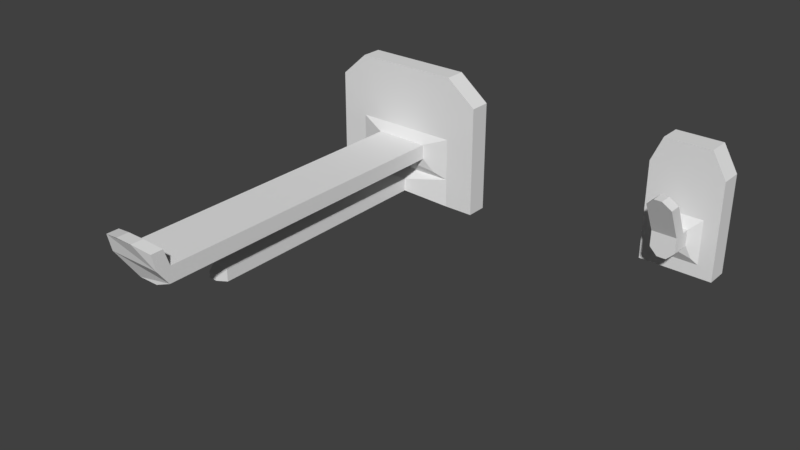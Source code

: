 # Source: hook.blend  (saved by Blender 2.78.0; exported with 4.5.12 LTS)
import bpy
from mathutils import Matrix  # noqa: F401  (used for matrix-valued properties, if any)

bpy.ops.wm.read_factory_settings(use_empty=True)
scene = bpy.context.scene
scene.name = 'Scene'

# ---- collections
col_collection_1 = bpy.data.collections.new('Collection 1'); scene.collection.children.link(col_collection_1)

# ---- materials (node trees are filled in below, after node groups)
mat_material = bpy.data.materials.new('Material')
mat_material.alpha_threshold = 0.0
mat_material.use_transparent_shadow = False
mat_material.roughness = 0.5
mat_material.line_color = (0.0, 0.0, 0.0, 1.0)

# ---- material node trees

# ---- world
world_world = bpy.data.worlds.new('World'); scene.world = world_world
world_world.color = (0.05088, 0.05088, 0.05088)
world_world.use_sun_shadow = False
world_world.sun_shadow_jitter_overblur = 0.0
world_world.cycles.sampling_method = 'MANUAL'

# ---- meshes
me_cube_001 = bpy.data.meshes.new('Cube.001')
me_cube_001.from_pydata([(1.444, 1.0, -0.9681), (1.444, 0.6301, -0.9681), (-1.444, 0.6301, -0.9681), (-1.444, 1.0, -0.9681), (1.444, 1.0, 1.0), (1.444, 0.6301, 1.0), (-1.444, 0.6301, 1.0), (-1.444, 1.0, 1.0), (0.9049, 1.0, -0.9681), (0.9049, 0.6301, -0.9681), (0.9049, 1.0, 1.431), (0.9049, 0.6301, 1.431), (-0.9672, 1.0, -0.9681), (-0.9672, 0.6301, -0.9681), (-0.9672, 1.0, 1.431), (-0.9672, 0.6301, 1.431), (0.9049, 0.6301, 0.3021), (-0.9672, 0.6301, 0.3014), (0.9049, 0.6301, -0.4525), (-0.9672, 0.6301, -0.4533), (-0.5194, 0.5285, 0.121), (0.457, 0.5285, 0.1214), (-0.5194, -5.116, 0.1345), (0.457, -5.116, 0.1347), (-0.5194, -5.361, 0.1345), (0.457, -5.361, 0.1347), (-0.5197, -5.211, 0.4345), (-0.1901, -5.28, 0.511), (0.127, -5.28, 0.511), (0.4567, -5.211, 0.4347), (-0.1901, -5.497, 0.511), (-0.5197, -5.428, 0.4345), (0.4567, -5.428, 0.4347), (0.127, -5.497, 0.511), (0.457, 0.5285, -0.1435), (0.1494, 0.5285, -0.2723), (0.6635, 0.5753, -0.3553), (-0.2118, 0.5285, -0.2724), (-0.5194, 0.5285, -0.1439), (-0.7256, 0.5753, -0.3558), (0.457, -4.942, -0.1435), (0.1494, -4.942, -0.2723), (-0.2118, -4.942, -0.2724), (-0.5194, -4.942, -0.1439), (0.1494, -5.159, -0.2723), (0.457, -5.159, -0.1435), (-0.5194, -5.159, -0.1439), (-0.2118, -5.159, -0.2724), (0.1162, 0.4411, -0.5964), (0.1162, 0.4411, -0.8244), (-0.1785, 0.4411, -0.8244), (-0.1785, 0.4411, -0.5968), (0.1162, -3.819, -0.5964), (0.1162, -3.819, -0.8244), (-0.1785, -3.819, -0.8244), (-0.1785, -3.819, -0.5968), (0.04164, -3.981, -0.6541), (0.04164, -3.981, -0.7668), (-0.104, -3.981, -0.7668), (-0.104, -3.981, -0.6543)], [], [(12, 13, 2, 3), (14, 7, 6, 15), (0, 4, 5, 1), (13, 19, 17, 15, 6, 2), (2, 6, 7, 3), (14, 12, 3, 7), (4, 0, 8, 10), (1, 5, 11, 16, 18, 9), (4, 10, 11, 5), (0, 1, 9, 8), (10, 8, 12, 14), (18, 19, 51, 48), (10, 14, 15, 11), (8, 9, 13, 12), (40, 23, 25, 45), (17, 16, 11, 15), (20, 38, 43, 22), (16, 17, 20, 21), (18, 16, 21, 34, 36), (37, 35, 41, 42), (22, 43, 46, 24), (21, 20, 22, 23), (17, 19, 39, 38, 20), (19, 18, 36, 35, 37, 39), (42, 41, 44, 47), (46, 47, 44, 45, 25, 24), (24, 25, 32, 33, 30, 31), (22, 24, 31, 26), (25, 23, 29, 32), (28, 27, 30, 33), (28, 33, 32, 29), (30, 27, 26, 31), (23, 22, 26, 27, 28, 29), (34, 35, 36), (37, 38, 39), (37, 42, 43, 38), (34, 40, 41, 35), (40, 45, 44, 41), (46, 43, 42, 47), (34, 21, 23, 40), (51, 50, 54, 55), (19, 13, 50, 51), (13, 9, 49, 50), (9, 18, 48, 49), (52, 55, 59, 56), (49, 48, 52, 53), (48, 51, 55, 52), (50, 49, 53, 54), (57, 56, 59, 58), (54, 53, 57, 58), (55, 54, 58, 59), (53, 52, 56, 57)])
me_cube_001.materials.append(mat_material)
me_cube_001.use_remesh_preserve_volume = False
me_cube_001.use_remesh_preserve_attributes = False
me_cube_001.use_mirror_vertex_groups = False
me_cube_001.update()
me_cube = bpy.data.meshes.new('Cube')
me_cube.from_pydata([(0.6107, 1.0, -0.666), (0.6107, 0.6301, -0.666), (-0.6107, 0.6301, -0.666), (-0.6107, 1.0, -0.666), (0.6107, 1.0, 1.0), (0.6107, 0.6301, 1.0), (-0.6107, 0.6301, 1.0), (-0.6107, 1.0, 1.0), (0.3604, 1.0, -0.666), (0.3604, 0.6301, -0.666), (0.3604, 1.0, 1.431), (0.3604, 0.6301, 1.431), (-0.4228, 1.0, -0.666), (-0.4228, 0.6301, -0.666), (-0.4228, 1.0, 1.431), (-0.4228, 0.6301, 1.431), (0.3604, 0.6301, 0.3021), (-0.4228, 0.6301, 0.3014), (0.3604, 0.6301, -0.4525), (-0.4228, 0.6301, -0.4533), (-0.2355, 0.5285, 0.121), (0.173, 0.5285, 0.1214), (-0.2355, 0.3966, 0.121), (0.173, 0.3966, 0.1214), (-0.2355, 0.1796, 0.121), (0.173, 0.1796, 0.1214), (-0.2356, 0.1278, 0.6624), (-0.09769, 0.05928, 0.8004), (0.03497, 0.05928, 0.8006), (0.1729, 0.1278, 0.6628), (-0.09769, -0.1578, 0.8004), (-0.2356, -0.08928, 0.6624), (0.1729, -0.08928, 0.6628), (0.03497, -0.1578, 0.8006), (0.173, 0.5285, -0.1435), (0.04436, 0.5285, -0.2723), (0.2594, 0.5753, -0.3553), (-0.1068, 0.5285, -0.2724), (-0.2355, 0.5285, -0.1439), (-0.3217, 0.5753, -0.3558), (0.173, 0.3966, -0.1435), (0.04436, 0.3966, -0.2723), (-0.1068, 0.3966, -0.2724), (-0.2355, 0.3966, -0.1439), (0.04436, 0.1796, -0.2723), (0.173, 0.1796, -0.1435), (-0.2355, 0.1796, -0.1439), (-0.1068, 0.1796, -0.2724)], [], [(12, 13, 2, 3), (14, 7, 6, 15), (0, 4, 5, 1), (13, 19, 17, 15, 6, 2), (2, 6, 7, 3), (14, 12, 3, 7), (4, 0, 8, 10), (1, 5, 11, 16, 18, 9), (4, 10, 11, 5), (0, 1, 9, 8), (10, 8, 12, 14), (9, 18, 19, 13), (10, 14, 15, 11), (8, 9, 13, 12), (40, 23, 25, 45), (17, 16, 11, 15), (20, 38, 43, 22), (16, 17, 20, 21), (18, 16, 21, 34, 36), (37, 35, 41, 42), (22, 43, 46, 24), (21, 20, 22, 23), (17, 19, 39, 38, 20), (19, 18, 36, 35, 37, 39), (42, 41, 44, 47), (46, 47, 44, 45, 25, 24), (24, 25, 32, 33, 30, 31), (22, 24, 31, 26), (25, 23, 29, 32), (28, 27, 30, 33), (28, 33, 32, 29), (30, 27, 26, 31), (23, 22, 26, 27, 28, 29), (34, 35, 36), (37, 38, 39), (37, 42, 43, 38), (34, 40, 41, 35), (40, 45, 44, 41), (46, 43, 42, 47), (34, 21, 23, 40)])
me_cube.materials.append(mat_material)
me_cube.use_remesh_preserve_volume = False
me_cube.use_remesh_preserve_attributes = False
me_cube.use_mirror_vertex_groups = False
me_cube.update()

# ---- objects
ob_cube_001 = bpy.data.objects.new('Cube.001', me_cube_001)
ob_cube = bpy.data.objects.new('Cube', me_cube)

# ---- transforms, parenting, visibility, modifiers, constraints
ob_cube_001.location = (-5.328, 0.0, 0.2353)
ob_cube_001.lock_rotations_4d = False
ob_cube_001.empty_display_type = 'ARROWS'
ob_cube_001.lineart.crease_threshold = 0.0
ob_cube.location = (0.0, 0.0, 0.2353)
ob_cube.lock_rotations_4d = False
ob_cube.empty_display_type = 'ARROWS'
ob_cube.lineart.crease_threshold = 0.0

# ---- collection membership
col_collection_1.objects.link(ob_cube_001)
col_collection_1.objects.link(ob_cube)

# ---- scene / render settings (as saved in the file)
scene.frame_start = 1; scene.frame_end = 250; scene.frame_set(1)
scene.render.engine = 'BLENDER_EEVEE_NEXT'
scene.render.resolution_percentage = 50
scene.render.dither_intensity = 0.0
scene.cycles.use_denoising = False
scene.cycles.samples = 128
scene.cycles.sampling_pattern = 'TABULATED_SOBOL'
scene.cycles.light_sampling_threshold = 0.0
scene.cycles.use_adaptive_sampling = False
scene.cycles.use_light_tree = False
scene.cycles.blur_glossy = 0.0
scene.cycles.sample_clamp_indirect = 0.0
scene.view_settings.view_transform = 'Standard'
bpy.context.view_layer.update()

# ---- added for rendering (the .blend has no active camera and no usable light): camera, sun
cam_auto = bpy.data.cameras.new('AutoCamera')
cam_auto.lens = 50.0
cam_auto.sensor_width = 36.0
cam_auto.clip_end = 1000.0
ob_auto_camera = bpy.data.objects.new('AutoCamera', cam_auto)
scene.collection.objects.link(ob_auto_camera)
ob_auto_camera.location = (6.28503, -13.4872, 7.95933)
ob_auto_camera.rotation_euler = (1.09748, -7.21219e-08, 0.694738)
scene.camera = ob_auto_camera
light_auto_sun = bpy.data.lights.new('AutoSun', 'SUN')
light_auto_sun.energy = 3.0
light_auto_sun.angle = 0.0523599
ob_auto_sun = bpy.data.objects.new('AutoSun', light_auto_sun)
scene.collection.objects.link(ob_auto_sun)
ob_auto_sun.rotation_euler = (0.872665, 0.174533, 0.523599)
bpy.context.view_layer.update()
